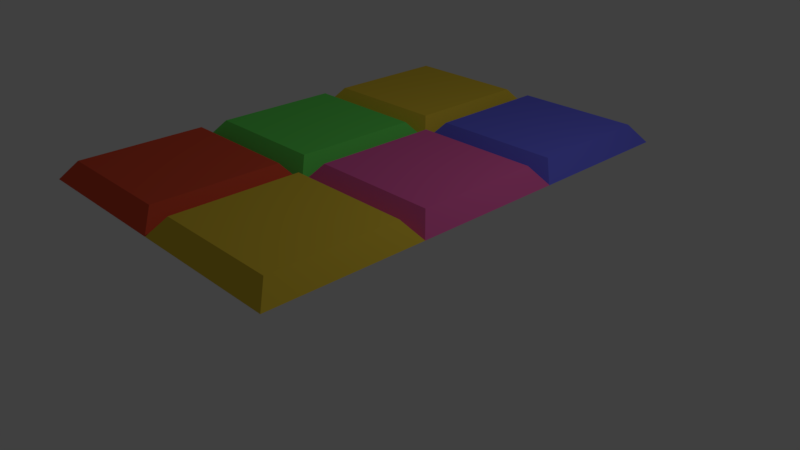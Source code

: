 # Source: button_group.blend  (saved by Blender 2.79.0; exported with 4.5.12 LTS)
import bpy
from mathutils import Matrix  # noqa: F401  (used for matrix-valued properties, if any)

bpy.ops.wm.read_factory_settings(use_empty=True)
scene = bpy.context.scene
scene.name = 'Scene'

# ---- collections
col_collection_1 = bpy.data.collections.new('Collection 1'); scene.collection.children.link(col_collection_1)

# ---- materials (node trees are filled in below, after node groups)
mat_material = bpy.data.materials.new('Material')
mat_material.alpha_threshold = 0.0
mat_material.use_transparent_shadow = False
mat_material.diffuse_color = (0.8, 0.09301, 0.04428, 1.0)
mat_material.roughness = 0.5
mat_material.line_color = (0.0, 0.0, 0.0, 1.0)
mat_material_001 = bpy.data.materials.new('Material.001')
mat_material_001.alpha_threshold = 0.0
mat_material_001.use_transparent_shadow = False
mat_material_001.diffuse_color = (0.8, 0.5743, 0.04968, 1.0)
mat_material_001.roughness = 0.5
mat_material_002 = bpy.data.materials.new('Material.002')
mat_material_002.alpha_threshold = 0.0
mat_material_002.use_transparent_shadow = False
mat_material_002.diffuse_color = (0.1453, 0.8, 0.1207, 1.0)
mat_material_002.roughness = 0.5
mat_material_003 = bpy.data.materials.new('Material.003')
mat_material_003.alpha_threshold = 0.0
mat_material_003.use_transparent_shadow = False
mat_material_003.diffuse_color = (0.8, 0.126, 0.4069, 1.0)
mat_material_003.roughness = 0.5
mat_material_004 = bpy.data.materials.new('Material.004')
mat_material_004.alpha_threshold = 0.0
mat_material_004.use_transparent_shadow = False
mat_material_004.diffuse_color = (0.1422, 0.1481, 0.8, 1.0)
mat_material_004.roughness = 0.5

# ---- material node trees

# ---- world
world_world = bpy.data.worlds.new('World'); scene.world = world_world
world_world.color = (0.05088, 0.05088, 0.05088)
world_world.use_sun_shadow = False
world_world.sun_shadow_jitter_overblur = 0.0
world_world.cycles.sampling_method = 'MANUAL'

# ---- cameras
cam_camera = bpy.data.cameras.new('Camera')
cam_camera.clip_end = 100.0
cam_camera.lens = 35.0
cam_camera.sensor_width = 32.0
cam_camera.sensor_height = 18.0
cam_camera.ortho_scale = 7.314
cam_camera.dof.focus_distance = 0.0
cam_camera.dof.aperture_fstop = 128.0

# ---- lights
light_lamp = bpy.data.lights.new('Lamp', 'POINT')
light_lamp.transmission_factor = 0.0
light_lamp.cutoff_distance = 30.0
light_lamp.energy = 100.0
light_lamp.shadow_buffer_clip_start = 1.001
light_lamp.shadow_soft_size = 0.1
light_lamp.shadow_maximum_resolution = 0.006
light_lamp.use_absolute_resolution = True

# ---- meshes
me_cube = bpy.data.meshes.new('Cube')
me_cube.from_pydata([(-0.00278, -0.9953, 0.05673), (-0.00278, -2.995, 0.05673), (-2.003, -2.995, 0.05673), (-2.003, -0.9953, 0.05673), (-0.1863, -1.179, 0.29), (-0.1863, -2.812, 0.29), (-1.819, -2.812, 0.29), (-1.819, -1.179, 0.29), (2.002, -0.9953, 0.05673), (2.002, -2.995, 0.05673), (0.00191, -2.995, 0.05673), (0.001911, -0.9953, 0.05673), (1.818, -1.179, 0.29), (1.818, -2.812, 0.29), (0.1854, -2.812, 0.29), (0.1854, -1.179, 0.29), (-0.00278, 1.002, 0.05673), (-0.00278, -0.998, 0.05673), (-2.003, -0.998, 0.05673), (-2.003, 1.002, 0.05673), (-0.1863, 0.8185, 0.29), (-0.1863, -0.8146, 0.29), (-1.819, -0.8146, 0.29), (-1.819, 0.8185, 0.29), (2.002, 1.002, 0.05673), (2.002, -0.998, 0.05673), (0.00191, -0.998, 0.05673), (0.001911, 1.002, 0.05673), (1.818, 0.8185, 0.29), (1.818, -0.8146, 0.29), (0.1854, -0.8146, 0.29), (0.1854, 0.8185, 0.29), (-0.00278, 2.993, 0.05673), (-0.00278, 0.9933, 0.05673), (-2.003, 0.9933, 0.05673), (-2.003, 2.993, 0.05673), (-0.1863, 2.81, 0.29), (-0.1863, 1.177, 0.29), (-1.819, 1.177, 0.29), (-1.819, 2.81, 0.29), (2.002, 2.993, 0.05673), (2.002, 0.9933, 0.05673), (0.00191, 0.9933, 0.05673), (0.001911, 2.993, 0.05673), (1.818, 2.81, 0.29), (1.818, 1.177, 0.29), (0.1854, 1.177, 0.29), (0.1854, 2.81, 0.29)], [], [(0, 1, 2, 3), (4, 7, 6, 5), (0, 4, 5, 1), (1, 5, 6, 2), (2, 6, 7, 3), (4, 0, 3, 7), (8, 9, 10, 11), (12, 15, 14, 13), (8, 12, 13, 9), (9, 13, 14, 10), (10, 14, 15, 11), (12, 8, 11, 15), (16, 17, 18, 19), (20, 23, 22, 21), (16, 20, 21, 17), (17, 21, 22, 18), (18, 22, 23, 19), (20, 16, 19, 23), (24, 25, 26, 27), (28, 31, 30, 29), (24, 28, 29, 25), (25, 29, 30, 26), (26, 30, 31, 27), (28, 24, 27, 31), (32, 33, 34, 35), (36, 39, 38, 37), (32, 36, 37, 33), (33, 37, 38, 34), (34, 38, 39, 35), (36, 32, 35, 39), (40, 41, 42, 43), (44, 47, 46, 45), (40, 44, 45, 41), (41, 45, 46, 42), (42, 46, 47, 43), (44, 40, 43, 47)])
me_cube.polygons.foreach_set('material_index', [0, 0, 0, 0, 0, 0, 1, 1, 1, 1, 1, 1, 2, 2, 2, 2, 2, 2, 3, 3, 3, 3, 3, 3, 1, 1, 1, 1, 1, 1, 4, 4, 4, 4, 4, 4])
_uv = me_cube.uv_layers.new(name='UVMap')
_uv.uv.foreach_set('vector', [0.7614, 0.4886, 0.7614, 0.2614, 0.9886, 0.2614, 0.9886, 0.4886, 0.7178, 0.2178, 0.5322, 0.2178, 0.5322, 0.03221, 0.7178, 0.03221, 0.7386, 0.2386, 0.7178, 0.2178, 0.7178, 0.03221, 0.7386, 0.01136, 0.7386, 0.01136, 0.7178, 0.03221, 0.5322, 0.03221, 0.5114, 0.01136, 0.5114, 0.01136, 0.5322, 0.03221, 0.5322, 0.2178, 0.5114, 0.2386, 0.7178, 0.2178, 0.7386, 0.2386, 0.5114, 0.2386, 0.5322, 0.2178, 0.2614, 0.5114, 0.4886, 0.5114, 0.4886, 0.7386, 0.2614, 0.7386, 0.9678, 0.03221, 0.9678, 0.2178, 0.7822, 0.2178, 0.7822, 0.03221, 0.9886, 0.01136, 0.9678, 0.03221, 0.7822, 0.03221, 0.7614, 0.01136, 0.7614, 0.01136, 0.7822, 0.03221, 0.7822, 0.2178, 0.7614, 0.2386, 0.7614, 0.2386, 0.7822, 0.2178, 0.9678, 0.2178, 0.9886, 0.2386, 0.9678, 0.03221, 0.9886, 0.01136, 0.9886, 0.2386, 0.9678, 0.2178, 0.5114, 0.2614, 0.7386, 0.2614, 0.7386, 0.4886, 0.5114, 0.4886, 0.03221, 0.7822, 0.2178, 0.7822, 0.2178, 0.9678, 0.03221, 0.9678, 0.01136, 0.7614, 0.03221, 0.7822, 0.03221, 0.9678, 0.01136, 0.9886, 0.01136, 0.9886, 0.03221, 0.9678, 0.2178, 0.9678, 0.2386, 0.9886, 0.2386, 0.9886, 0.2178, 0.9678, 0.2178, 0.7822, 0.2386, 0.7614, 0.03221, 0.7822, 0.01136, 0.7614, 0.2386, 0.7614, 0.2178, 0.7822, 0.2386, 0.7386, 0.01136, 0.7386, 0.01136, 0.5114, 0.2386, 0.5114, 0.2178, 0.03221, 0.2178, 0.2178, 0.03221, 0.2178, 0.03221, 0.03221, 0.2386, 0.01136, 0.2178, 0.03221, 0.03221, 0.03221, 0.01136, 0.01136, 0.01136, 0.01136, 0.03221, 0.03221, 0.03221, 0.2178, 0.01136, 0.2386, 0.01136, 0.2386, 0.03221, 0.2178, 0.2178, 0.2178, 0.2386, 0.2386, 0.2178, 0.03221, 0.2386, 0.01136, 0.2386, 0.2386, 0.2178, 0.2178, 0.5114, 0.5114, 0.7386, 0.5114, 0.7386, 0.7386, 0.5114, 0.7386, 0.4678, 0.2822, 0.4678, 0.4678, 0.2822, 0.4678, 0.2822, 0.2822, 0.4886, 0.2614, 0.4678, 0.2822, 0.2822, 0.2822, 0.2614, 0.2614, 0.2614, 0.2614, 0.2822, 0.2822, 0.2822, 0.4678, 0.2614, 0.4886, 0.2614, 0.4886, 0.2822, 0.4678, 0.4678, 0.4678, 0.4886, 0.4886, 0.4678, 0.2822, 0.4886, 0.2614, 0.4886, 0.4886, 0.4678, 0.4678, 0.01136, 0.4886, 0.01136, 0.2614, 0.2386, 0.2614, 0.2386, 0.4886, 0.4678, 0.03221, 0.4678, 0.2178, 0.2822, 0.2178, 0.2822, 0.03221, 0.4886, 0.01136, 0.4678, 0.03221, 0.2822, 0.03221, 0.2614, 0.01136, 0.2614, 0.01136, 0.2822, 0.03221, 0.2822, 0.2178, 0.2614, 0.2386, 0.2614, 0.2386, 0.2822, 0.2178, 0.4678, 0.2178, 0.4886, 0.2386, 0.4678, 0.03221, 0.4886, 0.01136, 0.4886, 0.2386, 0.4678, 0.2178])
me_cube.materials.append(mat_material)
me_cube.materials.append(mat_material_001)
me_cube.materials.append(mat_material_002)
me_cube.materials.append(mat_material_003)
me_cube.materials.append(mat_material_004)
me_cube.use_remesh_preserve_volume = False
me_cube.use_remesh_preserve_attributes = False
me_cube.use_mirror_vertex_groups = False
me_cube.update()

# ---- objects
ob_button_group = bpy.data.objects.new('button_group', me_cube)
ob_lamp = bpy.data.objects.new('Lamp', light_lamp)
ob_camera = bpy.data.objects.new('Camera', cam_camera)

# ---- transforms, parenting, visibility, modifiers, constraints
ob_button_group.location = (0.0, 0.0, 1.246)
ob_button_group.lock_rotations_4d = False
ob_button_group.empty_display_type = 'ARROWS'
ob_button_group.lineart.crease_threshold = 0.0
ob_lamp.location = (4.076, 1.005, 5.904)
ob_lamp.rotation_euler = (0.6503, 0.05522, 1.866)
ob_lamp.lock_rotations_4d = False
ob_lamp.empty_display_type = 'ARROWS'
ob_lamp.color = (0.0, 0.0, 0.0, 0.0)
ob_lamp.lineart.crease_threshold = 0.0
ob_camera.location = (7.481, -6.508, 5.344)
ob_camera.rotation_euler = (1.109, 0.0, 0.8149)
ob_camera.lock_rotations_4d = False
ob_camera.empty_display_type = 'ARROWS'
ob_camera.color = (0.0, 0.0, 0.0, 0.0)
ob_camera.display_type = 'WIRE'
ob_camera.lineart.crease_threshold = 0.0

# ---- collection membership
col_collection_1.objects.link(ob_button_group)
col_collection_1.objects.link(ob_lamp)
col_collection_1.objects.link(ob_camera)

# ---- scene / render settings (as saved in the file)
scene.camera = ob_camera
scene.frame_start = 1; scene.frame_end = 250; scene.frame_set(1)
scene.render.engine = 'BLENDER_EEVEE_NEXT'
scene.render.resolution_percentage = 50
scene.render.dither_intensity = 0.0
scene.cycles.use_denoising = False
scene.cycles.samples = 128
scene.cycles.sampling_pattern = 'TABULATED_SOBOL'
scene.cycles.use_adaptive_sampling = False
scene.cycles.use_light_tree = False
scene.cycles.blur_glossy = 0.0
scene.cycles.sample_clamp_indirect = 0.0
scene.view_settings.view_transform = 'Standard'
bpy.context.view_layer.update()
